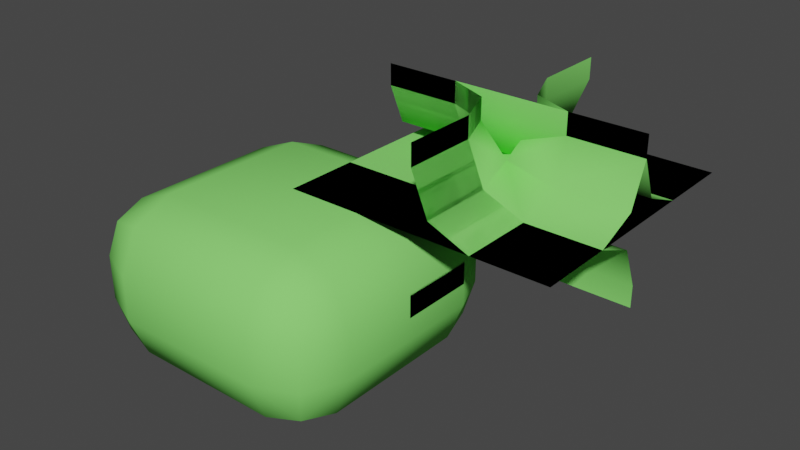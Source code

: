 # Source: chunck-parts.blend  (saved by Blender 2.82.7; exported with 4.5.12 LTS)
import bpy
from mathutils import Matrix  # noqa: F401  (used for matrix-valued properties, if any)

bpy.ops.wm.read_factory_settings(use_empty=True)
scene = bpy.context.scene
scene.name = 'Scene'

# ---- collections
col_collection = bpy.data.collections.new('Collection'); scene.collection.children.link(col_collection)

# ---- materials (node trees are filled in below, after node groups)
mat_green = bpy.data.materials.new('Green')
mat_green.use_transparent_shadow = False
mat_green.diffuse_color = (0.2434, 0.8, 0.1597, 1.0)

# ---- material node trees

# ---- world
world_world = bpy.data.worlds.new('World'); scene.world = world_world
world_world.use_nodes = True; world_world.node_tree.nodes.clear()
_N = world_world.node_tree.nodes; _L = world_world.node_tree.links
n0 = _N.new('ShaderNodeOutputWorld'); n0.name = 'World Output'; n0.location = (300, 300)
n1 = _N.new('ShaderNodeBackground'); n1.name = 'Background'; n1.location = (10, 300)
n1.inputs[0].default_value = (0.05088, 0.05088, 0.05088, 1.0)
_L.new(n1.outputs[0], n0.inputs[0])
n0.is_active_output = True
world_world.color = (0.05088, 0.05088, 0.05088)
world_world.use_sun_shadow = False
world_world.sun_shadow_jitter_overblur = 0.0

# ---- meshes
me_cube = bpy.data.meshes.new('Cube')
me_cube.from_pydata([(0.0, 0.0, 0.0), (0.0, 0.0, -0.96), (0.0, -1.6, 0.0), (0.0, -1.6, -0.96), (-1.6, 0.0, 0.0), (-1.6, 0.0, -0.96), (-1.6, -1.6, 0.0), (-1.6, -1.6, -0.96)], [], [(0, 4, 6, 2), (5, 1, 3, 7), (2, 6, 7, 3), (0, 2, 3, 1), (1, 5, 4, 0), (5, 7, 6, 4)])
me_cube.polygons.foreach_set('use_smooth', [True] * 6)
_uv = me_cube.uv_layers.new(name='UVMap')
_uv.uv.foreach_set('vector', [0.625, 0.5, 0.875, 0.5, 0.875, 0.75, 0.625, 0.75, 0.125, 0.5, 0.375, 0.5, 0.375, 0.75, 0.125, 0.75, 0.625, 0.75, 0.875, 0.75, 0.125, 0.75, 0.375, 0.75, 0.625, 0.5, 0.625, 0.75, 0.375, 0.75, 0.375, 0.5, 0.375, 0.5, 0.125, 0.5, 0.875, 0.5, 0.625, 0.5, 0.125, 0.5, 0.125, 0.75, 0.875, 0.75, 0.875, 0.5])
me_cube.materials.append(mat_green)
me_cube.use_remesh_preserve_volume = False
me_cube.use_remesh_preserve_attributes = False
me_cube.use_mirror_vertex_groups = False
me_cube.update()
me_plane = bpy.data.meshes.new('Plane')
me_plane.from_pydata([(-0.8, -0.8, 0.0), (0.8, -0.8, 0.0), (-0.8, 0.8, 0.0), (0.8, 0.8, 0.0)], [], [(0, 1, 3, 2)])
_uv = me_plane.uv_layers.new(name='UVMap')
_uv.uv.foreach_set('vector', [0.0, 0.0, 1.0, 0.0, 1.0, 1.0, 0.0, 1.0])
me_plane.materials.append(mat_green)
me_plane.use_remesh_fix_poles = True
me_plane.use_remesh_preserve_attributes = False
me_plane.use_mirror_vertex_groups = False
me_plane.update()
me_cube_004 = bpy.data.meshes.new('Cube.004')
me_cube_004.from_pydata([(0.0, -0.35, 0.35), (0.35, -0.35, 0.0), (0.35, 0.35, 0.0), (-0.35, 0.35, 0.0), (-0.35, 0.0, 0.35), (0.1025, -0.35, 0.1025), (2.98e-09, -1.782e-09, 0.0755), (0.35, 0.0, 0.0), (0.0, 0.35, 0.0), (-0.35, 0.1025, 0.1025), (-0.1025, -0.1025, 0.35), (-0.8, 0.0, 0.35), (-0.8, 0.1025, 0.1025), (-0.8, 0.35, 0.0), (0.8, 0.8, 0.0), (-0.8, 0.8, 0.0), (0.0, -0.8, 0.35), (0.1025, -0.8, 0.1025), (0.35, -0.8, 0.0), (0.8, -0.8, 0.0), (-0.35, 0.0, 0.48), (-0.1025, -0.1025, 0.48), (0.0, -0.35, 0.48), (-0.8, 0.0, 0.48), (0.0, -0.8, 0.48)], [], [(0, 5, 6, 10), (1, 7, 6, 5), (2, 8, 6, 7), (3, 9, 6, 8), (4, 10, 6, 9), (11, 4, 9, 12), (12, 9, 3, 13), (14, 2, 7), (14, 7, 1), (14, 3, 8), (14, 8, 2), (13, 3, 14, 15), (1, 18, 19, 14), (5, 17, 18, 1), (0, 16, 17, 5), (4, 11, 23, 20), (16, 0, 22, 24), (10, 21, 22, 0), (4, 20, 21, 10)])
me_cube_004.polygons.foreach_set('use_smooth', [True] * 19)
_uv = me_cube_004.uv_layers.new(name='UVMap')
_uv.uv.foreach_set('vector', [0.625, 0.5547, 0.625, 0.5547, 0.625, 0.5, 0.625, 0.5, 0.625, 0.5547, 0.625, 0.5, 0.625, 0.5, 0.625, 0.5547, 0.625, 0.5, 0.625, 0.5, 0.625, 0.5, 0.625, 0.5, 0.6797, 0.5, 0.6797, 0.5, 0.625, 0.5, 0.625, 0.5, 0.6797, 0.5, 0.625, 0.5, 0.625, 0.5, 0.6797, 0.5, 0.75, 0.5, 0.6797, 0.5, 0.6797, 0.5, 0.75, 0.5, 0.75, 0.5, 0.6797, 0.5, 0.6797, 0.5, 0.75, 0.5, 0.625, 0.5, 0.625, 0.5, 0.625, 0.5, 0.625, 0.5, 0.625, 0.5, 0.625, 0.5547, 0.6797, 0.5, 0.6797, 0.5, 0.625, 0.5, 0.625, 0.5, 0.625, 0.5, 0.625, 0.5, 0.75, 0.5, 0.6797, 0.5, 0.6797, 0.5, 0.75, 0.5, 0.625, 0.5547, 0.625, 0.625, 0.625, 0.625, 0.625, 0.5547, 0.625, 0.5547, 0.625, 0.625, 0.625, 0.625, 0.625, 0.5547, 0.625, 0.5547, 0.625, 0.625, 0.625, 0.625, 0.625, 0.5547, 0.6797, 0.5, 0.75, 0.5, 0.75, 0.5, 0.6797, 0.5, 0.625, 0.625, 0.625, 0.5547, 0.625, 0.5547, 0.625, 0.625, 0.625, 0.5, 0.625, 0.5, 0.625, 0.5547, 0.625, 0.5547, 0.6797, 0.5, 0.6797, 0.5, 0.625, 0.5, 0.625, 0.5])
me_cube_004.materials.append(mat_green)
me_cube_004.use_remesh_preserve_volume = False
me_cube_004.use_remesh_preserve_attributes = False
me_cube_004.use_mirror_vertex_groups = False
me_cube_004.update()
me_cube_005 = bpy.data.meshes.new('Cube.005')
me_cube_005.from_pydata([(0.0, -0.35, -0.35), (-0.35, 0.0, -0.35), (-0.35, -0.35, 0.0), (-0.1025, -0.1025, -0.35), (-0.1479, -0.1479, -0.1479), (-0.35, -0.1025, -0.1025), (-0.1025, -0.35, -0.1025), (-0.8, -0.35, 0.0), (-0.8, -0.1025, -0.1025), (-0.8, 0.0, -0.35), (-0.35, -0.8, 0.0), (-0.1025, -0.8, -0.1025), (0.0, -0.8, -0.35), (-0.8, -0.8, 0.0), (-0.35, 0.0, -0.48), (-0.1025, -0.1025, -0.48), (0.0, -0.35, -0.48), (-0.8, 0.0, -0.48), (0.0, -0.8, -0.48)], [], [(0, 3, 4, 6), (1, 5, 4, 3), (2, 6, 4, 5), (7, 2, 5, 8), (8, 5, 1, 9), (14, 1, 3, 15), (15, 3, 0, 16), (14, 17, 9, 1), (2, 7, 13, 10), (6, 11, 12, 0), (2, 10, 11, 6), (0, 12, 18, 16)])
me_cube_005.polygons.foreach_set('use_smooth', [True] * 12)
_uv = me_cube_005.uv_layers.new(name='UVMap')
_uv.uv.foreach_set('vector', [0.5339, 0.5547, 0.5339, 0.5, 0.6199, 0.5077, 0.625, 0.5547, 0.5456, 0.5, 0.6797, 0.5, 0.6199, 0.5077, 0.5339, 0.5, 0.6797, 0.5547, 0.625, 0.5547, 0.6199, 0.5077, 0.6797, 0.5, 0.75, 0.5547, 0.6797, 0.5547, 0.6797, 0.5, 0.75, 0.5, 0.75, 0.5, 0.6797, 0.5, 0.5456, 0.5, 0.5677, 0.5, 0.5, 0.5, 0.5456, 0.5, 0.5339, 0.5, 0.5, 0.5, 0.5, 0.5, 0.5339, 0.5, 0.5339, 0.5547, 0.5, 0.5547, 0.5, 0.5, 0.5, 0.5, 0.5677, 0.5, 0.5456, 0.5, 0.6797, 0.5547, 0.75, 0.5547, 0.75, 0.625, 0.6797, 0.625, 0.625, 0.5547, 0.625, 0.625, 0.5339, 0.625, 0.5339, 0.5547, 0.6797, 0.5547, 0.6797, 0.625, 0.625, 0.625, 0.625, 0.5547, 0.5339, 0.5547, 0.5339, 0.625, 0.5, 0.625, 0.5, 0.5547])
me_cube_005.materials.append(mat_green)
me_cube_005.use_remesh_preserve_volume = False
me_cube_005.use_remesh_preserve_attributes = False
me_cube_005.use_mirror_vertex_groups = False
me_cube_005.update()
me_cube_007 = bpy.data.meshes.new('Cube.007')
me_cube_007.from_pydata([(0.0, -0.35, 0.35), (0.35, -0.35, 0.0), (0.35, 0.0, 0.35), (0.0, 0.35, 0.35), (-0.35, 0.35, 0.0), (-0.35, 0.0, 0.35), (0.1025, -0.35, 0.1025), (-1.163e-10, -2.484e-09, 0.1179), (0.35, -0.1025, 0.1025), (0.1025, 0.1025, 0.35), (-0.1025, 0.35, 0.1025), (-0.35, 0.1025, 0.1025), (-0.1025, -0.1025, 0.35), (0.0, -0.35, 0.48), (-0.1025, -0.1025, 0.48), (-0.35, 0.0, 0.48), (0.35, 0.0, 0.48), (0.1025, 0.1025, 0.48), (0.0, 0.35, 0.48), (0.8, -0.35, 0.0), (0.8, -0.1025, 0.1025), (0.8, 0.0, 0.35), (0.8, 0.0, 0.48), (0.0, -0.8, 0.35), (0.1025, -0.8, 0.1025), (0.35, -0.8, 0.0), (0.0, -0.8, 0.48), (0.8, -0.8, 0.0), (0.0, 0.8, 0.35), (-0.1025, 0.8, 0.1025), (-0.35, 0.8, 0.0), (0.0, 0.8, 0.48), (-0.8, 0.0, 0.35), (-0.8, 0.1025, 0.1025), (-0.8, 0.35, 0.0), (-0.8, 0.0, 0.48), (-0.8, 0.8, 0.0)], [], [(0, 6, 7, 12), (1, 8, 7, 6), (2, 9, 7, 8), (3, 10, 7, 9), (4, 11, 7, 10), (5, 12, 7, 11), (32, 5, 11, 33), (33, 11, 4, 34), (13, 0, 12, 14), (14, 12, 5, 15), (23, 0, 13, 26), (9, 17, 18, 3), (2, 16, 17, 9), (28, 3, 18, 31), (2, 21, 22, 16), (8, 20, 21, 2), (1, 19, 20, 8), (1, 25, 27, 19), (6, 24, 25, 1), (0, 23, 24, 6), (10, 29, 30, 4), (3, 28, 29, 10), (34, 4, 30, 36), (5, 32, 35, 15)])
me_cube_007.polygons.foreach_set('use_smooth', [True] * 24)
_uv = me_cube_007.uv_layers.new(name='UVMap')
_uv.uv.foreach_set('vector', [0.625, 0.5547, 0.625, 0.5547, 0.625, 0.5, 0.625, 0.5, 0.625, 0.5547, 0.625, 0.5, 0.625, 0.5, 0.625, 0.5547, 0.625, 0.5, 0.625, 0.5, 0.625, 0.5, 0.625, 0.5, 0.625, 0.5, 0.625, 0.5, 0.625, 0.5, 0.625, 0.5, 0.6797, 0.5, 0.6797, 0.5, 0.625, 0.5, 0.625, 0.5, 0.6797, 0.5, 0.625, 0.5, 0.625, 0.5, 0.6797, 0.5, 0.75, 0.5, 0.6797, 0.5, 0.6797, 0.5, 0.75, 0.5, 0.75, 0.5, 0.6797, 0.5, 0.6797, 0.5, 0.75, 0.5, 0.625, 0.5547, 0.625, 0.5547, 0.625, 0.5, 0.625, 0.5, 0.625, 0.5, 0.625, 0.5, 0.6797, 0.5, 0.6797, 0.5, 0.625, 0.625, 0.625, 0.5547, 0.625, 0.5547, 0.625, 0.625, 0.625, 0.5, 0.625, 0.5, 0.625, 0.5, 0.625, 0.5, 0.625, 0.5, 0.625, 0.5, 0.625, 0.5, 0.625, 0.5, 0.625, 0.5, 0.625, 0.5, 0.625, 0.5, 0.625, 0.5, 0.625, 0.5, 0.625, 0.5, 0.625, 0.5, 0.625, 0.5, 0.625, 0.5, 0.625, 0.5, 0.625, 0.5, 0.625, 0.5, 0.625, 0.5547, 0.625, 0.5547, 0.625, 0.5, 0.625, 0.5, 0.625, 0.5547, 0.625, 0.625, 0.625, 0.625, 0.625, 0.5547, 0.625, 0.5547, 0.625, 0.625, 0.625, 0.625, 0.625, 0.5547, 0.625, 0.5547, 0.625, 0.625, 0.625, 0.625, 0.625, 0.5547, 0.625, 0.5, 0.625, 0.5, 0.6797, 0.5, 0.6797, 0.5, 0.625, 0.5, 0.625, 0.5, 0.625, 0.5, 0.625, 0.5, 0.75, 0.5, 0.6797, 0.5, 0.6797, 0.5, 0.75, 0.5, 0.6797, 0.5, 0.75, 0.5, 0.75, 0.5, 0.6797, 0.5])
me_cube_007.materials.append(mat_green)
me_cube_007.use_remesh_preserve_volume = False
me_cube_007.use_remesh_preserve_attributes = False
me_cube_007.use_mirror_vertex_groups = False
me_cube_007.update()
me_cube_001 = bpy.data.meshes.new('Cube.001')
me_cube_001.from_pydata([(0.8, 0.0, 0.35), (0.8, 0.1025, 0.1025), (0.8, 0.35, 0.0), (-0.8, 0.0, 0.35), (-0.8, 0.1025, 0.1025), (-0.8, 0.35, 0.0), (0.8, 0.8, 0.0), (-0.8, 0.8, 0.0), (0.8, 0.0, 0.48), (-0.8, 0.0, 0.48)], [], [(4, 1, 2, 5), (0, 1, 4, 3), (5, 2, 6, 7), (8, 0, 3, 9)])
me_cube_001.polygons.foreach_set('use_smooth', [True] * 4)
_uv = me_cube_001.uv_layers.new(name='UVMap')
_uv.uv.foreach_set('vector', [0.75, 0.5, 0.625, 0.5, 0.625, 0.5, 0.75, 0.5, 0.625, 0.5, 0.625, 0.5, 0.75, 0.5, 0.75, 0.5, 0.75, 0.5, 0.625, 0.5, 0.625, 0.5, 0.75, 0.5, 0.625, 0.5, 0.625, 0.5, 0.75, 0.5, 0.75, 0.5])
me_cube_001.materials.append(mat_green)
me_cube_001.use_remesh_preserve_volume = False
me_cube_001.use_remesh_preserve_attributes = False
me_cube_001.use_mirror_vertex_groups = False
me_cube_001.update()
me_cube_003 = bpy.data.meshes.new('Cube.003')
me_cube_003.from_pydata([(-0.8, -0.35, 0.0), (-0.8, -0.1025, -0.1025), (-0.8, 0.0, -0.35), (0.8, -0.35, 0.0), (0.8, -0.1025, -0.1025), (0.8, 0.0, -0.35), (-0.8, 0.0, -0.48), (0.8, 0.0, -0.48), (-0.8, -0.8, 0.0), (0.8, -0.8, 0.0)], [], [(1, 4, 5, 2), (3, 4, 1, 0), (6, 2, 5, 7), (8, 9, 3, 0)])
me_cube_003.polygons.foreach_set('use_smooth', [True] * 4)
_uv = me_cube_003.uv_layers.new(name='UVMap')
_uv.uv.foreach_set('vector', [0.75, 0.5, 0.625, 0.5, 0.5339, 0.5, 0.5677, 0.5, 0.625, 0.5547, 0.625, 0.5, 0.75, 0.5, 0.75, 0.5547, 0.5, 0.5, 0.5677, 0.5, 0.5339, 0.5, 0.5, 0.5, 0.75, 0.625, 0.625, 0.625, 0.625, 0.5547, 0.75, 0.5547])
me_cube_003.materials.append(mat_green)
me_cube_003.use_remesh_preserve_volume = False
me_cube_003.use_remesh_preserve_attributes = False
me_cube_003.use_mirror_vertex_groups = False
me_cube_003.update()
me_cube_006 = bpy.data.meshes.new('Cube.006')
me_cube_006.from_pydata([(0.35, -0.35, 0.0), (0.35, 0.35, 0.0), (0.0, 0.35, -0.35), (-0.35, 0.0, -0.35), (-0.35, -0.35, 0.0), (0.35, 0.0, 0.0), (-2.98e-09, -2.98e-09, -0.0755), (0.1025, 0.35, -0.1025), (-0.1025, 0.1025, -0.35), (-0.35, -0.1025, -0.1025), (0.0, -0.35, 0.0), (0.8, -0.8, 0.0), (-0.35, 0.0, -0.48), (-0.1025, 0.1025, -0.48), (0.0, 0.35, -0.48), (-0.8, -0.35, 0.0), (-0.8, -0.1025, -0.1025), (-0.8, 0.0, -0.35), (-0.8, -0.8, 0.0), (-0.8, 0.0, -0.48), (0.0, 0.8, -0.35), (0.1025, 0.8, -0.1025), (0.35, 0.8, 0.0), (0.8, 0.8, 0.0), (0.0, 0.8, -0.48)], [], [(0, 5, 6, 10), (1, 7, 6, 5), (2, 8, 6, 7), (3, 9, 6, 8), (4, 10, 6, 9), (15, 4, 9, 16), (16, 9, 3, 17), (12, 3, 8, 13), (13, 8, 2, 14), (11, 1, 5), (11, 5, 0), (20, 2, 7, 21), (21, 7, 1, 22), (10, 11, 0), (4, 11, 10), (4, 15, 18, 11), (12, 19, 17, 3), (1, 11, 23, 22), (14, 2, 20, 24)])
me_cube_006.polygons.foreach_set('use_smooth', [True] * 19)
_uv = me_cube_006.uv_layers.new(name='UVMap')
_uv.uv.foreach_set('vector', [0.625, 0.5547, 0.625, 0.5, 0.6211, 0.5, 0.625, 0.5547, 0.625, 0.5, 0.625, 0.5, 0.6211, 0.5, 0.625, 0.5, 0.5339, 0.5, 0.5339, 0.5, 0.6211, 0.5, 0.625, 0.5, 0.5456, 0.5, 0.6797, 0.5, 0.6211, 0.5, 0.5339, 0.5, 0.6797, 0.5547, 0.625, 0.5547, 0.6211, 0.5, 0.6797, 0.5, 0.75, 0.5547, 0.6797, 0.5547, 0.6797, 0.5, 0.75, 0.5, 0.75, 0.5, 0.6797, 0.5, 0.5456, 0.5, 0.5677, 0.5, 0.5, 0.5, 0.5456, 0.5, 0.5339, 0.5, 0.5, 0.5, 0.5, 0.5, 0.5339, 0.5, 0.5339, 0.5, 0.5, 0.5, 0.625, 0.5, 0.625, 0.5, 0.625, 0.5, 0.625, 0.5, 0.625, 0.5, 0.625, 0.5547, 0.5339, 0.5, 0.5339, 0.5, 0.625, 0.5, 0.625, 0.5, 0.625, 0.5, 0.625, 0.5, 0.625, 0.5, 0.625, 0.5, 0.625, 0.5547, 0.625, 0.625, 0.625, 0.5547, 0.6797, 0.5547, 0.625, 0.625, 0.625, 0.5547, 0.6797, 0.5547, 0.75, 0.5547, 0.75, 0.625, 0.6797, 0.625, 0.5, 0.5, 0.5, 0.5, 0.5677, 0.5, 0.5456, 0.5, 0.625, 0.5, 0.625, 0.5, 0.625, 0.5, 0.625, 0.5, 0.5, 0.5, 0.5339, 0.5, 0.5339, 0.5, 0.5, 0.5])
me_cube_006.materials.append(mat_green)
me_cube_006.use_remesh_preserve_volume = False
me_cube_006.use_remesh_preserve_attributes = False
me_cube_006.use_mirror_vertex_groups = False
me_cube_006.update()

# ---- objects
ob_zero = bpy.data.objects.new('zero', me_cube)
ob_11110000 = bpy.data.objects.new('11110000', me_plane)
ob_11111000 = bpy.data.objects.new('11111000', me_cube_004)
ob_10000000 = bpy.data.objects.new('10000000', me_cube_005)
ob_11111010 = bpy.data.objects.new('11111010', me_cube_007)
ob_11111100 = bpy.data.objects.new('11111100', me_cube_001)
ob_11000000 = bpy.data.objects.new('11000000', me_cube_003)
ob_11100000 = bpy.data.objects.new('11100000', me_cube_006)

# ---- transforms, parenting, visibility, modifiers, constraints
ob_zero.location = (0.0, 0.0, 0.0)
ob_zero.lock_rotations_4d = False
ob_zero.empty_display_type = 'ARROWS'
ob_zero.lineart.crease_threshold = 0.0
_m = ob_zero.modifiers.new('Bevel', 'BEVEL')
_m.width = 0.35
_m.width_pct = 0.35
_m.segments = 2
_m.limit_method = 'NONE'
ob_11110000.location = (0.0, 0.0, 0.0)
ob_11110000.lineart.crease_threshold = 0.0
ob_11111000.location = (0.0, 0.0, 0.0)
ob_11111000.lock_rotations_4d = False
ob_11111000.empty_display_type = 'ARROWS'
ob_11111000.lineart.crease_threshold = 0.0
ob_10000000.location = (0.0, 0.0, 0.0)
ob_10000000.lock_rotations_4d = False
ob_10000000.empty_display_type = 'ARROWS'
ob_10000000.lineart.crease_threshold = 0.0
ob_11111010.location = (0.0, 0.0, 0.0)
ob_11111010.lock_rotations_4d = False
ob_11111010.empty_display_type = 'ARROWS'
ob_11111010.lineart.crease_threshold = 0.0
ob_11111100.location = (0.0, 0.0, 0.0)
ob_11111100.lock_rotations_4d = False
ob_11111100.empty_display_type = 'ARROWS'
ob_11111100.lineart.crease_threshold = 0.0
ob_11000000.location = (0.0, 0.0, 0.0)
ob_11000000.lock_rotations_4d = False
ob_11000000.empty_display_type = 'ARROWS'
ob_11000000.lineart.crease_threshold = 0.0
ob_11100000.location = (0.0, 0.0, 0.0)
ob_11100000.lock_rotations_4d = False
ob_11100000.empty_display_type = 'ARROWS'
ob_11100000.lineart.crease_threshold = 0.0

# ---- collection membership
col_collection.objects.link(ob_zero)
col_collection.objects.link(ob_11110000)
col_collection.objects.link(ob_11111000)
col_collection.objects.link(ob_10000000)
col_collection.objects.link(ob_11111010)
col_collection.objects.link(ob_11111100)
col_collection.objects.link(ob_11000000)
col_collection.objects.link(ob_11100000)

# ---- scene / render settings (as saved in the file)
scene.frame_start = 1; scene.frame_end = 250; scene.frame_set(1)
scene.render.engine = 'BLENDER_EEVEE_NEXT'
scene.cycles.use_denoising = False
scene.cycles.samples = 128
scene.cycles.sampling_pattern = 'TABULATED_SOBOL'
scene.cycles.use_adaptive_sampling = False
scene.cycles.use_light_tree = False
scene.view_settings.view_transform = 'Filmic'
bpy.context.view_layer.update()

# ---- added for rendering (the .blend has no active camera and no usable light): camera, sun
cam_auto = bpy.data.cameras.new('AutoCamera')
cam_auto.lens = 50.0
cam_auto.sensor_width = 36.0
cam_auto.clip_end = 1000.0
ob_auto_camera = bpy.data.objects.new('AutoCamera', cam_auto)
scene.collection.objects.link(ob_auto_camera)
ob_auto_camera.location = (3.01126, -4.49351, 2.48901)
ob_auto_camera.rotation_euler = (1.09748, -7.21219e-08, 0.694738)
scene.camera = ob_auto_camera
light_auto_sun = bpy.data.lights.new('AutoSun', 'SUN')
light_auto_sun.energy = 3.0
light_auto_sun.angle = 0.0523599
ob_auto_sun = bpy.data.objects.new('AutoSun', light_auto_sun)
scene.collection.objects.link(ob_auto_sun)
ob_auto_sun.rotation_euler = (0.872665, 0.174533, 0.523599)
bpy.context.view_layer.update()
